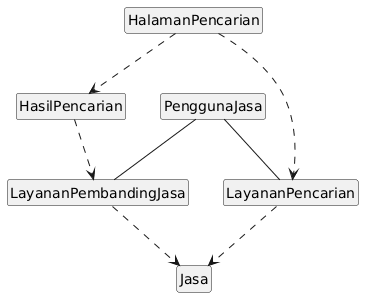

The diagram above was rendered by PlantUML. Its source (embedded in the PNG):
@startuml
hide empty members
hide circle

class HalamanPencarian
class HasilPencarian
class LayananPencarian
class LayananPembandingJasa
class Jasa
class PenggunaJasa

' Boundary ke Controller (Dependensi)
HalamanPencarian ..> LayananPencarian
HasilPencarian ..> LayananPembandingJasa
HalamanPencarian ..> HasilPencarian

' Aktor ke Controller (Asosiasi)
PenggunaJasa -- LayananPencarian
PenggunaJasa -- LayananPembandingJasa

' Controller ke Entity (Dependensi)
LayananPencarian ..> Jasa
LayananPembandingJasa ..> Jasa
@enduml